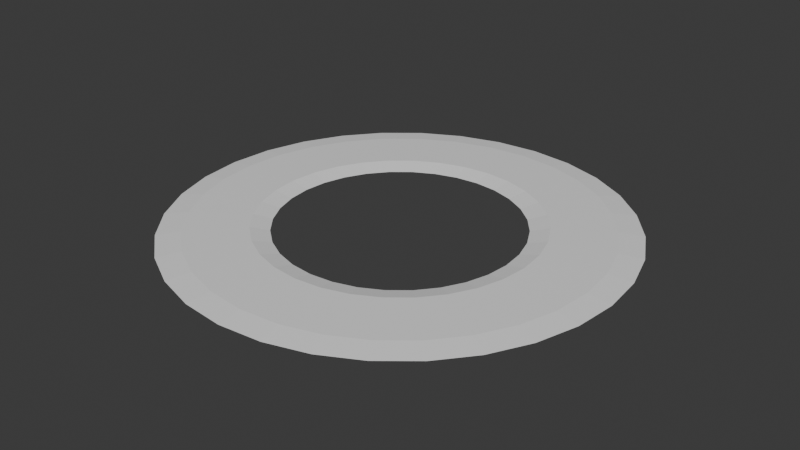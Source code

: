 # Source: rings.blend  (saved by Blender 4.3.34; exported with 4.5.12 LTS)
import bpy
from mathutils import Matrix  # noqa: F401  (used for matrix-valued properties, if any)

bpy.ops.wm.read_factory_settings(use_empty=True)
scene = bpy.context.scene
scene.name = 'Scene'

# ---- collections
col_collection = bpy.data.collections.new('Collection'); scene.collection.children.link(col_collection)

# ---- world
world_world = bpy.data.worlds.new('World'); scene.world = world_world
world_world.use_nodes = True; world_world.node_tree.nodes.clear()
_N = world_world.node_tree.nodes; _L = world_world.node_tree.links
n0 = _N.new('ShaderNodeOutputWorld'); n0.name = 'World Output'; n0.location = (300, 300)
n1 = _N.new('ShaderNodeBackground'); n1.name = 'Background'; n1.location = (10, 300)
n1.inputs[0].default_value = (0.05088, 0.05088, 0.05088, 1.0)
_L.new(n1.outputs[0], n0.inputs[0])
n0.is_active_output = True
world_world.color = (0.05088, 0.05088, 0.05088)
world_world.sun_shadow_jitter_overblur = 0.0

# ---- meshes
me_cylinder = bpy.data.meshes.new('Cylinder')
me_cylinder.from_pydata([(-0.006563, 1.45, -0.04738), (-0.006563, 1.45, 0.04116), (0.275, 1.422, -0.04738), (0.275, 1.422, 0.04116), (0.5458, 1.34, -0.04738), (0.5458, 1.34, 0.04116), (0.7953, 1.207, -0.04738), (0.7953, 1.207, 0.04116), (1.014, 1.027, -0.04738), (1.014, 1.027, 0.04116), (1.193, 0.8084, -0.04738), (1.193, 0.8084, 0.04116), (1.327, 0.5589, -0.04738), (1.327, 0.5589, 0.04116), (1.409, 0.2881, -0.04738), (1.409, 0.2881, 0.04116), (1.437, 0.006563, -0.04738), (1.437, 0.006563, 0.04116), (1.409, -0.275, -0.04738), (1.409, -0.275, 0.04116), (1.327, -0.5458, -0.04738), (1.327, -0.5458, 0.04116), (1.193, -0.7953, -0.04738), (1.193, -0.7953, 0.04116), (1.014, -1.014, -0.04738), (1.014, -1.014, 0.04116), (0.7953, -1.193, -0.04738), (0.7953, -1.193, 0.04116), (0.5458, -1.327, -0.04738), (0.5458, -1.327, 0.04116), (0.275, -1.409, -0.04738), (0.275, -1.409, 0.04116), (-0.006563, -1.437, -0.04738), (-0.006563, -1.437, 0.04116), (-0.2881, -1.409, -0.04738), (-0.2881, -1.409, 0.04116), (-0.5589, -1.327, -0.04738), (-0.5589, -1.327, 0.04116), (-0.8084, -1.193, -0.04738), (-0.8084, -1.193, 0.04116), (-1.027, -1.014, -0.04738), (-1.027, -1.014, 0.04116), (-1.207, -0.7953, -0.04738), (-1.207, -0.7953, 0.04116), (-1.34, -0.5458, -0.04738), (-1.34, -0.5458, 0.04116), (-1.422, -0.275, -0.04738), (-1.422, -0.275, 0.04116), (-1.45, 0.006563, -0.04738), (-1.45, 0.006563, 0.04116), (-1.422, 0.2881, -0.04738), (-1.422, 0.2881, 0.04116), (-1.34, 0.5589, -0.04738), (-1.34, 0.5589, 0.04116), (-1.207, 0.8084, -0.04738), (-1.207, 0.8084, 0.04116), (-1.027, 1.027, -0.04738), (-1.027, 1.027, 0.04116), (-0.8084, 1.207, -0.04738), (-0.8084, 1.207, 0.04116), (-0.5589, 1.34, -0.04738), (-0.5589, 1.34, 0.04116), (-0.2881, 1.422, -0.04738), (-0.2881, 1.422, 0.04116), (-0.4143, 2.056, 0.02735), (-0.4143, 2.056, -0.03357), (-0.8063, 1.937, 0.02735), (-0.8063, 1.937, -0.03357), (-1.168, 1.744, 0.02735), (-1.168, 1.744, -0.03357), (-1.484, 1.484, 0.02735), (-1.484, 1.484, -0.03357), (-1.744, 1.168, 0.02735), (-1.744, 1.168, -0.03357), (-1.937, 0.8063, 0.02735), (-1.937, 0.8063, -0.03357), (-2.056, 0.4143, 0.02735), (-2.056, 0.4143, -0.03357), (-2.096, 0.006563, 0.02735), (-2.096, 0.006563, -0.03357), (-2.056, -0.4011, 0.02735), (-2.056, -0.4011, -0.03357), (-1.937, -0.7932, 0.02735), (-1.937, -0.7932, -0.03357), (-1.744, -1.154, 0.02735), (-1.744, -1.154, -0.03357), (-1.484, -1.471, 0.02735), (-1.484, -1.471, -0.03357), (-1.168, -1.731, 0.02735), (-1.168, -1.731, -0.03357), (-0.8063, -1.924, 0.02735), (-0.8063, -1.924, -0.03357), (-0.4143, -2.043, 0.02735), (-0.4143, -2.043, -0.03357), (-0.006563, -2.083, 0.02735), (-0.006563, -2.083, -0.03357), (0.4011, -2.043, 0.02735), (0.4011, -2.043, -0.03357), (0.7932, -1.924, 0.02735), (0.7932, -1.924, -0.03357), (1.154, -1.731, 0.02735), (1.154, -1.731, -0.03357), (1.471, -1.471, 0.02735), (1.471, -1.471, -0.03357), (1.731, -1.154, 0.02735), (1.731, -1.154, -0.03357), (1.924, -0.7932, 0.02735), (1.924, -0.7932, -0.03357), (2.043, -0.4011, 0.02735), (2.043, -0.4011, -0.03357), (2.083, 0.006563, 0.02735), (2.083, 0.006563, -0.03357), (2.043, 0.4143, 0.02735), (2.043, 0.4143, -0.03357), (1.924, 0.8063, 0.02735), (1.924, 0.8063, -0.03357), (1.731, 1.168, 0.02735), (1.731, 1.168, -0.03357), (1.471, 1.484, 0.02735), (1.471, 1.484, -0.03357), (1.154, 1.744, 0.02735), (1.154, 1.744, -0.03357), (0.7932, 1.937, 0.02735), (0.7932, 1.937, -0.03357), (-0.006563, 2.096, 0.02735), (0.4011, 2.056, 0.02735), (0.4011, 2.056, -0.03357), (-0.006563, 2.096, -0.03357), (-0.006563, 2.344, -0.00254), (-0.4625, 2.299, -0.00254), (-0.4625, 2.299, -0.003678), (-0.006563, 2.344, -0.003678), (-0.9009, 2.166, -0.00254), (-0.9009, 2.166, -0.003678), (-1.305, 1.95, -0.00254), (-1.305, 1.95, -0.003678), (-1.659, 1.659, -0.00254), (-1.659, 1.659, -0.003678), (-1.95, 1.305, -0.00254), (-1.95, 1.305, -0.003678), (-2.166, 0.9009, -0.00254), (-2.166, 0.9009, -0.003678), (-2.299, 0.4625, -0.00254), (-2.299, 0.4625, -0.003678), (-2.344, 0.006563, -0.00254), (-2.344, 0.006563, -0.003678), (-2.299, -0.4494, -0.00254), (-2.299, -0.4494, -0.003678), (-2.166, -0.8878, -0.00254), (-2.166, -0.8878, -0.003678), (-1.95, -1.292, -0.00254), (-1.95, -1.292, -0.003678), (-1.659, -1.646, -0.00254), (-1.659, -1.646, -0.003678), (-1.305, -1.937, -0.00254), (-1.305, -1.937, -0.003678), (-0.9009, -2.153, -0.00254), (-0.9009, -2.153, -0.003678), (-0.4625, -2.286, -0.00254), (-0.4625, -2.286, -0.003678), (-0.006563, -2.331, -0.00254), (-0.006563, -2.331, -0.003678), (0.4494, -2.286, -0.00254), (0.4494, -2.286, -0.003678), (0.8878, -2.153, -0.00254), (0.8878, -2.153, -0.003678), (1.292, -1.937, -0.00254), (1.292, -1.937, -0.003678), (1.646, -1.646, -0.00254), (1.646, -1.646, -0.003678), (1.937, -1.292, -0.00254), (1.937, -1.292, -0.003678), (2.153, -0.8878, -0.00254), (2.153, -0.8878, -0.003678), (2.286, -0.4494, -0.00254), (2.286, -0.4494, -0.003678), (2.331, 0.006563, -0.00254), (2.331, 0.006563, -0.003678), (2.286, 0.4625, -0.00254), (2.286, 0.4625, -0.003678), (2.153, 0.9009, -0.00254), (2.153, 0.9009, -0.003678), (1.937, 1.305, -0.00254), (1.937, 1.305, -0.003678), (1.646, 1.659, -0.00254), (1.646, 1.659, -0.003678), (1.292, 1.95, -0.00254), (1.292, 1.95, -0.003678), (0.8878, 2.166, -0.00254), (0.8878, 2.166, -0.003678), (0.4494, 2.299, -0.00254), (0.4494, 2.299, -0.003678), (-0.006563, 1.254, -0.00431), (0.2368, 1.23, -0.00431), (0.2368, 1.23, -0.001908), (-0.006563, 1.254, -0.001908), (0.4709, 1.159, -0.00431), (0.4709, 1.159, -0.001908), (0.6866, 1.044, -0.00431), (0.6866, 1.044, -0.001908), (0.8757, 0.8888, -0.00431), (0.8757, 0.8888, -0.001908), (1.031, 0.6997, -0.00431), (1.031, 0.6997, -0.001908), (1.146, 0.484, -0.00431), (1.146, 0.484, -0.001908), (1.217, 0.25, -0.00431), (1.217, 0.25, -0.001908), (1.241, 0.006563, -0.00431), (1.241, 0.006563, -0.001908), (1.217, -0.2368, -0.00431), (1.217, -0.2368, -0.001908), (1.146, -0.4709, -0.00431), (1.146, -0.4709, -0.001908), (1.031, -0.6866, -0.00431), (1.031, -0.6866, -0.001908), (0.8757, -0.8757, -0.00431), (0.8757, -0.8757, -0.001908), (0.6866, -1.031, -0.00431), (0.6866, -1.031, -0.001908), (0.4709, -1.146, -0.00431), (0.4709, -1.146, -0.001908), (0.2368, -1.217, -0.00431), (0.2368, -1.217, -0.001908), (-0.006563, -1.241, -0.00431), (-0.006563, -1.241, -0.001908), (-0.25, -1.217, -0.00431), (-0.25, -1.217, -0.001908), (-0.484, -1.146, -0.00431), (-0.484, -1.146, -0.001908), (-0.6997, -1.031, -0.00431), (-0.6997, -1.031, -0.001908), (-0.8888, -0.8757, -0.00431), (-0.8888, -0.8757, -0.001908), (-1.044, -0.6866, -0.00431), (-1.044, -0.6866, -0.001908), (-1.159, -0.4709, -0.00431), (-1.159, -0.4709, -0.001908), (-1.23, -0.2368, -0.00431), (-1.23, -0.2368, -0.001908), (-1.254, 0.006563, -0.00431), (-1.254, 0.006563, -0.001908), (-1.23, 0.25, -0.00431), (-1.23, 0.25, -0.001908), (-1.159, 0.484, -0.00431), (-1.159, 0.484, -0.001908), (-1.044, 0.6997, -0.00431), (-1.044, 0.6997, -0.001908), (-0.8888, 0.8888, -0.00431), (-0.8888, 0.8888, -0.001908), (-0.6997, 1.044, -0.00431), (-0.6997, 1.044, -0.001908), (-0.484, 1.159, -0.00431), (-0.484, 1.159, -0.001908), (-0.25, 1.23, -0.00431), (-0.25, 1.23, -0.001908)], [], [(19, 21, 213, 211), (38, 36, 228, 230), (20, 18, 210, 212), (53, 55, 247, 245), (1, 3, 194, 195), (35, 37, 229, 227), (54, 52, 244, 246), (2, 0, 192, 193), (17, 19, 211, 209), (36, 34, 226, 228), (18, 16, 208, 210), (51, 53, 245, 243), (33, 35, 227, 225), (52, 50, 242, 244), (15, 17, 209, 207), (34, 32, 224, 226), (16, 14, 206, 208), (49, 51, 243, 241), (31, 33, 225, 223), (50, 48, 240, 242), (13, 15, 207, 205), (32, 30, 222, 224), (14, 12, 204, 206), (47, 49, 241, 239), (29, 31, 223, 221), (48, 46, 238, 240), (11, 13, 205, 203), (30, 28, 220, 222), (63, 1, 195, 255), (12, 10, 202, 204), (1, 63, 64, 124), (45, 47, 239, 237), (0, 62, 254, 192), (10, 12, 115, 117), (86, 88, 154, 152), (123, 121, 187, 189), (68, 70, 136, 134), (105, 103, 169, 171), (120, 122, 188, 186), (87, 85, 151, 153), (102, 104, 170, 168), (69, 67, 133, 135), (84, 86, 152, 150), (121, 119, 185, 187), (66, 68, 134, 132), (103, 101, 167, 169), (118, 120, 186, 184), (85, 83, 149, 151), (100, 102, 168, 166), (67, 65, 130, 133), (82, 84, 150, 148), (119, 117, 183, 185), (64, 66, 132, 129), (101, 99, 165, 167), (116, 118, 184, 182), (83, 81, 147, 149), (98, 100, 166, 164), (65, 127, 131, 130), (80, 82, 148, 146), (117, 115, 181, 183), (124, 64, 129, 128), (99, 97, 163, 165), (114, 116, 182, 180), (81, 79, 145, 147), (47, 45, 82, 80), (96, 98, 164, 162), (78, 80, 146, 144), (62, 0, 127, 65), (28, 30, 97, 99), (13, 11, 116, 114), (46, 48, 79, 81), (31, 29, 98, 96), (49, 47, 80, 78), (12, 14, 113, 115), (30, 32, 95, 97), (15, 13, 114, 112), (48, 50, 77, 79), (33, 31, 96, 94), (51, 49, 78, 76), (14, 16, 111, 113), (32, 34, 93, 95), (17, 15, 112, 110), (50, 52, 75, 77), (35, 33, 94, 92), (53, 51, 76, 74), (16, 18, 109, 111), (34, 36, 91, 93), (19, 17, 110, 108), (0, 2, 126, 127), (52, 54, 73, 75), (37, 35, 92, 90), (3, 1, 124, 125), (55, 53, 74, 72), (18, 20, 107, 109), (36, 38, 89, 91), (21, 19, 108, 106), (54, 56, 71, 73), (39, 37, 90, 88), (2, 4, 123, 126), (57, 55, 72, 70), (20, 22, 105, 107), (5, 3, 125, 122), (38, 40, 87, 89), (23, 21, 106, 104), (56, 58, 69, 71), (41, 39, 88, 86), (4, 6, 121, 123), (59, 57, 70, 68), (22, 24, 103, 105), (7, 5, 122, 120), (40, 42, 85, 87), (25, 23, 104, 102), (58, 60, 67, 69), (43, 41, 86, 84), (6, 8, 119, 121), (61, 59, 68, 66), (24, 26, 101, 103), (9, 7, 120, 118), (42, 44, 83, 85), (27, 25, 102, 100), (60, 62, 65, 67), (45, 43, 84, 82), (8, 10, 117, 119), (63, 61, 66, 64), (26, 28, 99, 101), (11, 9, 118, 116), (44, 46, 81, 83), (29, 27, 100, 98), (130, 131, 128, 129), (133, 130, 129, 132), (135, 133, 132, 134), (137, 135, 134, 136), (139, 137, 136, 138), (141, 139, 138, 140), (143, 141, 140, 142), (145, 143, 142, 144), (147, 145, 144, 146), (149, 147, 146, 148), (151, 149, 148, 150), (153, 151, 150, 152), (155, 153, 152, 154), (157, 155, 154, 156), (159, 157, 156, 158), (161, 159, 158, 160), (163, 161, 160, 162), (165, 163, 162, 164), (167, 165, 164, 166), (169, 167, 166, 168), (171, 169, 168, 170), (173, 171, 170, 172), (175, 173, 172, 174), (177, 175, 174, 176), (179, 177, 176, 178), (181, 179, 178, 180), (183, 181, 180, 182), (185, 183, 182, 184), (187, 185, 184, 186), (189, 187, 186, 188), (191, 189, 188, 190), (131, 191, 190, 128), (71, 69, 135, 137), (104, 106, 172, 170), (89, 87, 153, 155), (122, 125, 190, 188), (107, 105, 171, 173), (70, 72, 138, 136), (126, 123, 189, 191), (88, 90, 156, 154), (73, 71, 137, 139), (106, 108, 174, 172), (91, 89, 155, 157), (109, 107, 173, 175), (72, 74, 140, 138), (125, 124, 128, 190), (90, 92, 158, 156), (75, 73, 139, 141), (127, 126, 191, 131), (108, 110, 176, 174), (93, 91, 157, 159), (111, 109, 175, 177), (74, 76, 142, 140), (92, 94, 160, 158), (77, 75, 141, 143), (110, 112, 178, 176), (95, 93, 159, 161), (113, 111, 177, 179), (76, 78, 144, 142), (94, 96, 162, 160), (79, 77, 143, 145), (112, 114, 180, 178), (97, 95, 161, 163), (115, 113, 179, 181), (192, 195, 194, 193), (193, 194, 197, 196), (196, 197, 199, 198), (198, 199, 201, 200), (200, 201, 203, 202), (202, 203, 205, 204), (204, 205, 207, 206), (206, 207, 209, 208), (208, 209, 211, 210), (210, 211, 213, 212), (212, 213, 215, 214), (214, 215, 217, 216), (216, 217, 219, 218), (218, 219, 221, 220), (220, 221, 223, 222), (222, 223, 225, 224), (224, 225, 227, 226), (226, 227, 229, 228), (228, 229, 231, 230), (230, 231, 233, 232), (232, 233, 235, 234), (234, 235, 237, 236), (236, 237, 239, 238), (238, 239, 241, 240), (240, 241, 243, 242), (242, 243, 245, 244), (244, 245, 247, 246), (246, 247, 249, 248), (248, 249, 251, 250), (250, 251, 253, 252), (252, 253, 255, 254), (254, 255, 195, 192), (56, 54, 246, 248), (37, 39, 231, 229), (4, 2, 193, 196), (55, 57, 249, 247), (22, 20, 212, 214), (3, 5, 197, 194), (40, 38, 230, 232), (21, 23, 215, 213), (58, 56, 248, 250), (39, 41, 233, 231), (6, 4, 196, 198), (57, 59, 251, 249), (24, 22, 214, 216), (5, 7, 199, 197), (42, 40, 232, 234), (23, 25, 217, 215), (60, 58, 250, 252), (41, 43, 235, 233), (8, 6, 198, 200), (59, 61, 253, 251), (26, 24, 216, 218), (7, 9, 201, 199), (44, 42, 234, 236), (25, 27, 219, 217), (62, 60, 252, 254), (43, 45, 237, 235), (10, 8, 200, 202), (61, 63, 255, 253), (28, 26, 218, 220), (9, 11, 203, 201), (46, 44, 236, 238), (27, 29, 221, 219)])
_uv = me_cylinder.uv_layers.new(name='UVMap')
_uv.uv.foreach_set('vector', [0.7339, 0.9801, 0.7203, 0.9801, 0.6903, 0.5125, 0.7021, 0.5125, 0.3658, 0.01892, 0.4072, 0.01892, 0.4196, 0.4864, 0.3838, 0.4864, 0.7203, 0.01891, 0.7339, 0.01891, 0.7021, 0.4864, 0.6903, 0.4864, 0.2775, 0.9801, 0.2997, 0.9801, 0.3267, 0.5125, 0.3075, 0.5125, 0.4989, 0.9801, 0.5457, 0.9801, 0.5393, 0.5125, 0.4989, 0.5125, 0.4522, 0.9801, 0.4072, 0.9801, 0.4196, 0.5125, 0.4585, 0.5125, 0.2997, 0.01891, 0.2775, 0.01891, 0.3075, 0.4864, 0.3267, 0.4864, 0.5457, 0.01891, 0.4989, 0.01891, 0.4989, 0.4864, 0.5393, 0.4864, 0.7385, 0.9801, 0.7339, 0.9801, 0.7021, 0.5125, 0.706, 0.5125, 0.4072, 0.01892, 0.4522, 0.01892, 0.4585, 0.4864, 0.4196, 0.4864, 0.7339, 0.01891, 0.7385, 0.01891, 0.706, 0.4864, 0.7021, 0.4864, 0.2639, 0.9801, 0.2775, 0.9801, 0.3075, 0.5125, 0.2958, 0.5125, 0.4989, 0.9801, 0.4522, 0.9801, 0.4585, 0.5125, 0.4989, 0.5125, 0.2775, 0.01891, 0.2639, 0.01891, 0.2958, 0.4864, 0.3075, 0.4864, 0.7339, 0.9801, 0.7385, 0.9801, 0.706, 0.5125, 0.7021, 0.5125, 0.4522, 0.01892, 0.4989, 0.01892, 0.4989, 0.4864, 0.4585, 0.4864, 0.7385, 0.01891, 0.7339, 0.01891, 0.7021, 0.4864, 0.706, 0.4864, 0.2593, 0.9801, 0.2639, 0.9801, 0.2958, 0.5125, 0.2918, 0.5125, 0.5457, 0.9801, 0.4989, 0.9801, 0.4989, 0.5125, 0.5393, 0.5125, 0.2639, 0.01891, 0.2593, 0.01891, 0.2918, 0.4864, 0.2958, 0.4864, 0.7203, 0.9801, 0.7339, 0.9801, 0.7021, 0.5125, 0.6903, 0.5125, 0.4989, 0.01892, 0.5457, 0.01892, 0.5393, 0.4864, 0.4989, 0.4864, 0.7339, 0.01891, 0.7203, 0.01891, 0.6903, 0.4864, 0.7021, 0.4864, 0.2639, 0.9801, 0.2593, 0.9801, 0.2918, 0.5125, 0.2958, 0.5125, 0.5906, 0.9801, 0.5457, 0.9801, 0.5393, 0.5125, 0.5782, 0.5125, 0.2593, 0.01891, 0.2639, 0.01891, 0.2958, 0.4864, 0.2918, 0.4864, 0.6981, 0.9801, 0.7203, 0.9801, 0.6903, 0.5125, 0.6711, 0.5125, 0.5457, 0.01892, 0.5906, 0.01892, 0.5782, 0.4864, 0.5393, 0.4864, 0.4522, 0.9801, 0.4989, 0.9801, 0.4989, 0.5125, 0.4585, 0.5125, 0.7203, 0.01891, 0.6981, 0.01891, 0.6711, 0.4864, 0.6903, 0.4864, 0.4989, 0.9801, 0.4522, 0.9801, 0.4312, 0.8302, 0.4989, 0.8302, 0.2775, 0.9801, 0.2639, 0.9801, 0.2958, 0.5125, 0.3075, 0.5125, 0.4989, 0.01891, 0.4522, 0.01891, 0.4585, 0.4864, 0.4989, 0.4864, 0.6981, 0.01891, 0.7203, 0.01891, 0.8194, 0.1688, 0.7874, 0.1688, 0.2536, 0.8302, 0.3062, 0.8302, 0.2834, 0.5057, 0.2246, 0.5057, 0.6317, 0.1688, 0.6917, 0.1688, 0.7145, 0.4933, 0.6474, 0.4933, 0.3062, 0.8302, 0.2536, 0.8302, 0.2246, 0.5057, 0.2834, 0.5057, 0.7874, 0.1688, 0.7442, 0.1688, 0.7733, 0.4933, 0.8215, 0.4933, 0.6917, 0.8302, 0.6317, 0.8302, 0.6474, 0.5057, 0.7145, 0.5057, 0.2536, 0.1688, 0.2105, 0.1688, 0.1763, 0.4933, 0.2246, 0.4933, 0.7442, 0.8302, 0.7874, 0.8302, 0.8215, 0.5057, 0.7733, 0.5057, 0.3062, 0.1688, 0.3661, 0.1688, 0.3504, 0.4933, 0.2834, 0.4933, 0.2105, 0.8302, 0.2536, 0.8302, 0.2246, 0.5057, 0.1763, 0.5057, 0.6917, 0.1688, 0.7442, 0.1688, 0.7733, 0.4933, 0.7145, 0.4933, 0.3661, 0.8302, 0.3062, 0.8302, 0.2834, 0.5057, 0.3504, 0.5057, 0.7442, 0.1688, 0.6917, 0.1688, 0.7145, 0.4933, 0.7733, 0.4933, 0.7442, 0.8302, 0.6917, 0.8302, 0.7145, 0.5057, 0.7733, 0.5057, 0.2105, 0.1688, 0.1784, 0.1688, 0.1405, 0.4933, 0.1763, 0.4933, 0.6917, 0.8302, 0.7442, 0.8302, 0.7733, 0.5057, 0.7145, 0.5057, 0.3661, 0.1688, 0.4312, 0.1688, 0.4232, 0.4933, 0.3504, 0.4933, 0.1784, 0.8302, 0.2105, 0.8302, 0.1763, 0.5057, 0.1405, 0.5057, 0.7442, 0.1688, 0.7874, 0.1688, 0.8215, 0.4933, 0.7733, 0.4933, 0.4312, 0.8302, 0.3661, 0.8302, 0.3504, 0.5057, 0.4232, 0.5057, 0.6917, 0.1688, 0.6317, 0.1688, 0.6474, 0.4933, 0.7145, 0.4933, 0.7874, 0.8302, 0.7442, 0.8302, 0.7733, 0.5057, 0.8215, 0.5057, 0.1784, 0.1688, 0.1587, 0.1688, 0.1184, 0.4933, 0.1405, 0.4933, 0.6317, 0.8302, 0.6917, 0.8302, 0.7145, 0.5057, 0.6474, 0.5057, 0.4312, 0.1688, 0.4989, 0.1688, 0.4989, 0.4933, 0.4232, 0.4933, 0.1587, 0.8302, 0.1784, 0.8302, 0.1405, 0.5057, 0.1184, 0.5057, 0.7874, 0.1688, 0.8194, 0.1688, 0.8574, 0.4933, 0.8215, 0.4933, 0.4989, 0.8302, 0.4312, 0.8302, 0.4232, 0.5057, 0.4989, 0.5057, 0.6317, 0.1688, 0.5666, 0.1688, 0.5746, 0.4933, 0.6474, 0.4933, 0.8194, 0.8302, 0.7874, 0.8302, 0.8215, 0.5057, 0.8574, 0.5057, 0.1587, 0.1688, 0.152, 0.1688, 0.1109, 0.4933, 0.1184, 0.4933, 0.2639, 0.9801, 0.2775, 0.9801, 0.1784, 0.8302, 0.1587, 0.8302, 0.5666, 0.8302, 0.6317, 0.8302, 0.6474, 0.5057, 0.5746, 0.5057, 0.152, 0.8302, 0.1587, 0.8302, 0.1184, 0.5057, 0.1109, 0.5057, 0.4522, 0.01891, 0.4989, 0.01891, 0.4989, 0.1688, 0.4312, 0.1688, 0.5906, 0.01892, 0.5457, 0.01892, 0.5666, 0.1688, 0.6317, 0.1688, 0.7203, 0.9801, 0.6981, 0.9801, 0.7874, 0.8302, 0.8194, 0.8302, 0.2639, 0.01891, 0.2593, 0.01891, 0.152, 0.1688, 0.1587, 0.1688, 0.5457, 0.9801, 0.5906, 0.9801, 0.6317, 0.8302, 0.5666, 0.8302, 0.2593, 0.9801, 0.2639, 0.9801, 0.1587, 0.8302, 0.152, 0.8302, 0.7203, 0.01891, 0.7339, 0.01891, 0.8392, 0.1688, 0.8194, 0.1688, 0.5457, 0.01892, 0.4989, 0.01892, 0.4989, 0.1688, 0.5666, 0.1688, 0.7339, 0.9801, 0.7203, 0.9801, 0.8194, 0.8302, 0.8392, 0.8302, 0.2593, 0.01891, 0.2639, 0.01891, 0.1587, 0.1688, 0.152, 0.1688, 0.4989, 0.9801, 0.5457, 0.9801, 0.5666, 0.8302, 0.4989, 0.8302, 0.2639, 0.9801, 0.2593, 0.9801, 0.152, 0.8302, 0.1587, 0.8302, 0.7339, 0.01891, 0.7385, 0.01891, 0.8458, 0.1688, 0.8392, 0.1688, 0.4989, 0.01892, 0.4522, 0.01892, 0.4312, 0.1688, 0.4989, 0.1688, 0.7385, 0.9801, 0.7339, 0.9801, 0.8392, 0.8302, 0.8458, 0.8302, 0.2639, 0.01891, 0.2775, 0.01891, 0.1784, 0.1688, 0.1587, 0.1688, 0.4522, 0.9801, 0.4989, 0.9801, 0.4989, 0.8302, 0.4312, 0.8302, 0.2775, 0.9801, 0.2639, 0.9801, 0.1587, 0.8302, 0.1784, 0.8302, 0.7385, 0.01891, 0.7339, 0.01891, 0.8392, 0.1688, 0.8458, 0.1688, 0.4522, 0.01892, 0.4072, 0.01892, 0.3661, 0.1688, 0.4312, 0.1688, 0.7339, 0.9801, 0.7385, 0.9801, 0.8458, 0.8302, 0.8392, 0.8302, 0.4989, 0.01891, 0.5457, 0.01891, 0.5666, 0.1688, 0.4989, 0.1688, 0.2775, 0.01891, 0.2997, 0.01891, 0.2105, 0.1688, 0.1784, 0.1688, 0.4072, 0.9801, 0.4522, 0.9801, 0.4312, 0.8302, 0.3661, 0.8302, 0.5457, 0.9801, 0.4989, 0.9801, 0.4989, 0.8302, 0.5666, 0.8302, 0.2997, 0.9801, 0.2775, 0.9801, 0.1784, 0.8302, 0.2105, 0.8302, 0.7339, 0.01891, 0.7203, 0.01891, 0.8194, 0.1688, 0.8392, 0.1688, 0.4072, 0.01892, 0.3658, 0.01892, 0.3062, 0.1688, 0.3661, 0.1688, 0.7203, 0.9801, 0.7339, 0.9801, 0.8392, 0.8302, 0.8194, 0.8302, 0.2997, 0.01891, 0.3295, 0.01891, 0.2536, 0.1688, 0.2105, 0.1688, 0.3658, 0.9801, 0.4072, 0.9801, 0.3661, 0.8302, 0.3062, 0.8302, 0.5457, 0.01891, 0.5906, 0.01891, 0.6317, 0.1688, 0.5666, 0.1688, 0.3295, 0.9801, 0.2997, 0.9801, 0.2105, 0.8302, 0.2536, 0.8302, 0.7203, 0.01891, 0.6981, 0.01892, 0.7874, 0.1688, 0.8194, 0.1688, 0.5906, 0.9801, 0.5457, 0.9801, 0.5666, 0.8302, 0.6317, 0.8302, 0.3658, 0.01892, 0.3295, 0.01892, 0.2536, 0.1688, 0.3062, 0.1688, 0.6981, 0.9801, 0.7203, 0.9801, 0.8194, 0.8302, 0.7874, 0.8302, 0.3295, 0.01891, 0.3658, 0.01891, 0.3062, 0.1688, 0.2536, 0.1688, 0.3295, 0.9801, 0.3658, 0.9801, 0.3062, 0.8302, 0.2536, 0.8302, 0.5906, 0.01891, 0.632, 0.01891, 0.6917, 0.1688, 0.6317, 0.1688, 0.3658, 0.9801, 0.3295, 0.9801, 0.2536, 0.8302, 0.3062, 0.8302, 0.6981, 0.01892, 0.6683, 0.01892, 0.7442, 0.1688, 0.7874, 0.1688, 0.632, 0.9801, 0.5906, 0.9801, 0.6317, 0.8302, 0.6917, 0.8302, 0.3295, 0.01892, 0.2997, 0.01892, 0.2105, 0.1688, 0.2536, 0.1688, 0.6683, 0.9801, 0.6981, 0.9801, 0.7874, 0.8302, 0.7442, 0.8302, 0.3658, 0.01891, 0.4072, 0.01891, 0.3661, 0.1688, 0.3062, 0.1688, 0.2997, 0.9801, 0.3295, 0.9801, 0.2536, 0.8302, 0.2105, 0.8302, 0.632, 0.01891, 0.6683, 0.01891, 0.7442, 0.1688, 0.6917, 0.1688, 0.4072, 0.9801, 0.3658, 0.9801, 0.3062, 0.8302, 0.3661, 0.8302, 0.6683, 0.01892, 0.632, 0.01892, 0.6917, 0.1688, 0.7442, 0.1688, 0.6683, 0.9801, 0.632, 0.9801, 0.6917, 0.8302, 0.7442, 0.8302, 0.2997, 0.01892, 0.2775, 0.01891, 0.1784, 0.1688, 0.2105, 0.1688, 0.632, 0.9801, 0.6683, 0.9801, 0.7442, 0.8302, 0.6917, 0.8302, 0.4072, 0.01891, 0.4522, 0.01891, 0.4312, 0.1688, 0.3661, 0.1688, 0.2775, 0.9801, 0.2997, 0.9801, 0.2105, 0.8302, 0.1784, 0.8302, 0.6683, 0.01891, 0.6981, 0.01891, 0.7874, 0.1688, 0.7442, 0.1688, 0.4522, 0.9801, 0.4072, 0.9801, 0.3661, 0.8302, 0.4312, 0.8302, 0.632, 0.01892, 0.5906, 0.01892, 0.6317, 0.1688, 0.6917, 0.1688, 0.6981, 0.9801, 0.6683, 0.9801, 0.7442, 0.8302, 0.7874, 0.8302, 0.2775, 0.01891, 0.2639, 0.01891, 0.1587, 0.1688, 0.1784, 0.1688, 0.5906, 0.9801, 0.632, 0.9801, 0.6917, 0.8302, 0.6317, 0.8302, 0.4232, 0.4933, 0.4989, 0.4933, 0.4989, 0.5057, 0.4232, 0.5057, 0.3504, 0.4933, 0.4232, 0.4933, 0.4232, 0.5057, 0.3504, 0.5057, 0.2834, 0.4933, 0.3504, 0.4933, 0.3504, 0.5057, 0.2834, 0.5057, 0.2246, 0.4933, 0.2834, 0.4933, 0.2834, 0.5057, 0.2246, 0.5057, 0.1763, 0.4933, 0.2246, 0.4933, 0.2246, 0.5057, 0.1763, 0.5057, 0.1405, 0.4933, 0.1763, 0.4933, 0.1763, 0.5057, 0.1405, 0.5057, 0.1184, 0.4933, 0.1405, 0.4933, 0.1405, 0.5057, 0.1184, 0.5057, 0.1109, 0.4933, 0.1184, 0.4933, 0.1184, 0.5057, 0.1109, 0.5057, 0.1184, 0.4933, 0.1109, 0.4933, 0.1109, 0.5057, 0.1184, 0.5057, 0.1405, 0.4933, 0.1184, 0.4933, 0.1184, 0.5057, 0.1405, 0.5057, 0.1763, 0.4933, 0.1405, 0.4933, 0.1405, 0.5057, 0.1763, 0.5057, 0.2246, 0.4933, 0.1763, 0.4933, 0.1763, 0.5057, 0.2246, 0.5057, 0.2834, 0.4933, 0.2246, 0.4933, 0.2246, 0.5057, 0.2834, 0.5057, 0.3504, 0.4933, 0.2834, 0.4933, 0.2834, 0.5057, 0.3504, 0.5057, 0.4232, 0.4933, 0.3504, 0.4933, 0.3504, 0.5057, 0.4232, 0.5057, 0.4989, 0.4933, 0.4232, 0.4933, 0.4232, 0.5057, 0.4989, 0.5057, 0.5746, 0.4933, 0.4989, 0.4933, 0.4989, 0.5057, 0.5746, 0.5057, 0.6474, 0.4933, 0.5746, 0.4933, 0.5746, 0.5057, 0.6474, 0.5057, 0.7145, 0.4933, 0.6474, 0.4933, 0.6474, 0.5057, 0.7145, 0.5057, 0.7733, 0.4933, 0.7145, 0.4933, 0.7145, 0.5057, 0.7733, 0.5057, 0.8215, 0.4933, 0.7733, 0.4933, 0.7733, 0.5057, 0.8215, 0.5057, 0.8574, 0.4933, 0.8215, 0.4933, 0.8215, 0.5057, 0.8574, 0.5057, 0.8794, 0.4933, 0.8574, 0.4933, 0.8574, 0.5057, 0.8794, 0.5057, 0.8869, 0.4933, 0.8794, 0.4933, 0.8794, 0.5057, 0.8869, 0.5057, 0.8794, 0.4933, 0.8869, 0.4933, 0.8869, 0.5057, 0.8794, 0.5057, 0.8574, 0.4933, 0.8794, 0.4933, 0.8794, 0.5057, 0.8574, 0.5057, 0.8215, 0.4933, 0.8574, 0.4933, 0.8574, 0.5057, 0.8215, 0.5057, 0.7733, 0.4933, 0.8215, 0.4933, 0.8215, 0.5057, 0.7733, 0.5057, 0.7145, 0.4933, 0.7733, 0.4933, 0.7733, 0.5057, 0.7145, 0.5057, 0.6474, 0.4933, 0.7145, 0.4933, 0.7145, 0.5057, 0.6474, 0.5057, 0.5746, 0.4933, 0.6474, 0.4933, 0.6474, 0.5057, 0.5746, 0.5057, 0.4989, 0.4933, 0.5746, 0.4933, 0.5746, 0.5057, 0.4989, 0.5057, 0.2536, 0.1688, 0.3062, 0.1688, 0.2834, 0.4933, 0.2246, 0.4933, 0.7874, 0.8302, 0.8194, 0.8302, 0.8574, 0.5057, 0.8215, 0.5057, 0.3062, 0.1688, 0.2536, 0.1688, 0.2246, 0.4933, 0.2834, 0.4933, 0.6317, 0.8302, 0.5666, 0.8302, 0.5746, 0.5057, 0.6474, 0.5057, 0.8194, 0.1688, 0.7874, 0.1688, 0.8215, 0.4933, 0.8574, 0.4933, 0.2536, 0.8302, 0.2105, 0.8302, 0.1763, 0.5057, 0.2246, 0.5057, 0.5666, 0.1688, 0.6317, 0.1688, 0.6474, 0.4933, 0.5746, 0.4933, 0.3062, 0.8302, 0.3661, 0.8302, 0.3504, 0.5057, 0.2834, 0.5057, 0.2105, 0.1688, 0.2536, 0.1688, 0.2246, 0.4933, 0.1763, 0.4933, 0.8194, 0.8302, 0.8392, 0.8302, 0.8794, 0.5057, 0.8574, 0.5057, 0.3661, 0.1688, 0.3062, 0.1688, 0.2834, 0.4933, 0.3504, 0.4933, 0.8392, 0.1688, 0.8194, 0.1688, 0.8574, 0.4933, 0.8794, 0.4933, 0.2105, 0.8302, 0.1784, 0.8302, 0.1405, 0.5057, 0.1763, 0.5057, 0.5666, 0.8302, 0.4989, 0.8302, 0.4989, 0.5057, 0.5746, 0.5057, 0.3661, 0.8302, 0.4312, 0.8302, 0.4232, 0.5057, 0.3504, 0.5057, 0.1784, 0.1688, 0.2105, 0.1688, 0.1763, 0.4933, 0.1405, 0.4933, 0.4989, 0.1688, 0.5666, 0.1688, 0.5746, 0.4933, 0.4989, 0.4933, 0.8392, 0.8302, 0.8458, 0.8302, 0.8869, 0.5057, 0.8794, 0.5057, 0.4312, 0.1688, 0.3661, 0.1688, 0.3504, 0.4933, 0.4232, 0.4933, 0.8458, 0.1688, 0.8392, 0.1688, 0.8794, 0.4933, 0.8869, 0.4933, 0.1784, 0.8302, 0.1587, 0.8302, 0.1184, 0.5057, 0.1405, 0.5057, 0.4312, 0.8302, 0.4989, 0.8302, 0.4989, 0.5057, 0.4232, 0.5057, 0.1587, 0.1688, 0.1784, 0.1688, 0.1405, 0.4933, 0.1184, 0.4933, 0.8458, 0.8302, 0.8392, 0.8302, 0.8794, 0.5057, 0.8869, 0.5057, 0.4989, 0.1688, 0.4312, 0.1688, 0.4232, 0.4933, 0.4989, 0.4933, 0.8392, 0.1688, 0.8458, 0.1688, 0.8869, 0.4933, 0.8794, 0.4933, 0.1587, 0.8302, 0.152, 0.8302, 0.1109, 0.5057, 0.1184, 0.5057, 0.4989, 0.8302, 0.5666, 0.8302, 0.5746, 0.5057, 0.4989, 0.5057, 0.152, 0.1688, 0.1587, 0.1688, 0.1184, 0.4933, 0.1109, 0.4933, 0.8392, 0.8302, 0.8194, 0.8302, 0.8574, 0.5057, 0.8794, 0.5057, 0.5666, 0.1688, 0.4989, 0.1688, 0.4989, 0.4933, 0.5746, 0.4933, 0.8194, 0.1688, 0.8392, 0.1688, 0.8794, 0.4933, 0.8574, 0.4933, 0.4989, 0.4864, 0.4989, 0.5125, 0.5393, 0.5125, 0.5393, 0.4864, 0.5393, 0.4864, 0.5393, 0.5125, 0.5782, 0.5125, 0.5782, 0.4864, 0.5782, 0.4864, 0.5782, 0.5125, 0.614, 0.5125, 0.614, 0.4864, 0.614, 0.4864, 0.614, 0.5125, 0.6454, 0.5125, 0.6454, 0.4864, 0.6454, 0.4864, 0.6454, 0.5125, 0.6711, 0.5125, 0.6711, 0.4864, 0.6711, 0.4864, 0.6711, 0.5125, 0.6903, 0.5125, 0.6903, 0.4864, 0.6903, 0.4864, 0.6903, 0.5125, 0.7021, 0.5125, 0.7021, 0.4864, 0.7021, 0.4864, 0.7021, 0.5125, 0.706, 0.5125, 0.706, 0.4864, 0.706, 0.4864, 0.706, 0.5125, 0.7021, 0.5125, 0.7021, 0.4864, 0.7021, 0.4864, 0.7021, 0.5125, 0.6903, 0.5125, 0.6903, 0.4864, 0.6903, 0.4864, 0.6903, 0.5125, 0.6711, 0.5125, 0.6711, 0.4864, 0.6711, 0.4864, 0.6711, 0.5125, 0.6454, 0.5125, 0.6454, 0.4864, 0.6454, 0.4864, 0.6454, 0.5125, 0.614, 0.5125, 0.614, 0.4864, 0.614, 0.4864, 0.614, 0.5125, 0.5782, 0.5125, 0.5782, 0.4864, 0.5782, 0.4864, 0.5782, 0.5125, 0.5393, 0.5125, 0.5393, 0.4864, 0.5393, 0.4864, 0.5393, 0.5125, 0.4989, 0.5125, 0.4989, 0.4864, 0.4989, 0.4864, 0.4989, 0.5125, 0.4585, 0.5125, 0.4585, 0.4864, 0.4585, 0.4864, 0.4585, 0.5125, 0.4196, 0.5125, 0.4196, 0.4864, 0.4196, 0.4864, 0.4196, 0.5125, 0.3838, 0.5125, 0.3838, 0.4864, 0.3838, 0.4864, 0.3838, 0.5125, 0.3524, 0.5125, 0.3524, 0.4864, 0.3524, 0.4864, 0.3524, 0.5125, 0.3267, 0.5125, 0.3267, 0.4864, 0.3267, 0.4864, 0.3267, 0.5125, 0.3075, 0.5125, 0.3075, 0.4864, 0.3075, 0.4864, 0.3075, 0.5125, 0.2958, 0.5125, 0.2958, 0.4864, 0.2958, 0.4864, 0.2958, 0.5125, 0.2918, 0.5125, 0.2918, 0.4864, 0.2918, 0.4864, 0.2918, 0.5125, 0.2958, 0.5125, 0.2958, 0.4864, 0.2958, 0.4864, 0.2958, 0.5125, 0.3075, 0.5125, 0.3075, 0.4864, 0.3075, 0.4864, 0.3075, 0.5125, 0.3267, 0.5125, 0.3267, 0.4864, 0.3267, 0.4864, 0.3267, 0.5125, 0.3524, 0.5125, 0.3524, 0.4864, 0.3524, 0.4864, 0.3524, 0.5125, 0.3838, 0.5125, 0.3838, 0.4864, 0.3838, 0.4864, 0.3838, 0.5125, 0.4196, 0.5125, 0.4196, 0.4864, 0.4196, 0.4864, 0.4196, 0.5125, 0.4585, 0.5125, 0.4585, 0.4864, 0.4585, 0.4864, 0.4585, 0.5125, 0.4989, 0.5125, 0.4989, 0.4864, 0.3295, 0.01891, 0.2997, 0.01891, 0.3267, 0.4864, 0.3524, 0.4864, 0.4072, 0.9801, 0.3658, 0.9801, 0.3838, 0.5125, 0.4196, 0.5125, 0.5906, 0.01891, 0.5457, 0.01891, 0.5393, 0.4864, 0.5782, 0.4864, 0.2997, 0.9801, 0.3295, 0.9801, 0.3524, 0.5125, 0.3267, 0.5125, 0.6981, 0.01892, 0.7203, 0.01891, 0.6903, 0.4864, 0.6711, 0.4864, 0.5457, 0.9801, 0.5906, 0.9801, 0.5782, 0.5125, 0.5393, 0.5125, 0.3295, 0.01892, 0.3658, 0.01892, 0.3838, 0.4864, 0.3524, 0.4864, 0.7203, 0.9801, 0.6981, 0.9801, 0.6711, 0.5125, 0.6903, 0.5125, 0.3658, 0.01891, 0.3295, 0.01891, 0.3524, 0.4864, 0.3838, 0.4864, 0.3658, 0.9801, 0.3295, 0.9801, 0.3524, 0.5125, 0.3838, 0.5125, 0.632, 0.01891, 0.5906, 0.01891, 0.5782, 0.4864, 0.614, 0.4864, 0.3295, 0.9801, 0.3658, 0.9801, 0.3838, 0.5125, 0.3524, 0.5125, 0.6683, 0.01892, 0.6981, 0.01892, 0.6711, 0.4864, 0.6454, 0.4864, 0.5906, 0.9801, 0.632, 0.9801, 0.614, 0.5125, 0.5782, 0.5125, 0.2997, 0.01892, 0.3295, 0.01892, 0.3524, 0.4864, 0.3267, 0.4864, 0.6981, 0.9801, 0.6683, 0.9801, 0.6454, 0.5125, 0.6711, 0.5125, 0.4072, 0.01891, 0.3658, 0.01891, 0.3838, 0.4864, 0.4196, 0.4864, 0.3295, 0.9801, 0.2997, 0.9801, 0.3267, 0.5125, 0.3524, 0.5125, 0.6683, 0.01891, 0.632, 0.01891, 0.614, 0.4864, 0.6454, 0.4864, 0.3658, 0.9801, 0.4072, 0.9801, 0.4196, 0.5125, 0.3838, 0.5125, 0.632, 0.01892, 0.6683, 0.01892, 0.6454, 0.4864, 0.614, 0.4864, 0.632, 0.9801, 0.6683, 0.9801, 0.6454, 0.5125, 0.614, 0.5125, 0.2775, 0.01891, 0.2997, 0.01892, 0.3267, 0.4864, 0.3075, 0.4864, 0.6683, 0.9801, 0.632, 0.9801, 0.614, 0.5125, 0.6454, 0.5125, 0.4522, 0.01891, 0.4072, 0.01891, 0.4196, 0.4864, 0.4585, 0.4864, 0.2997, 0.9801, 0.2775, 0.9801, 0.3075, 0.5125, 0.3267, 0.5125, 0.6981, 0.01891, 0.6683, 0.01891, 0.6454, 0.4864, 0.6711, 0.4864, 0.4072, 0.9801, 0.4522, 0.9801, 0.4585, 0.5125, 0.4196, 0.5125, 0.5906, 0.01892, 0.632, 0.01892, 0.614, 0.4864, 0.5782, 0.4864, 0.6683, 0.9801, 0.6981, 0.9801, 0.6711, 0.5125, 0.6454, 0.5125, 0.2639, 0.01891, 0.2775, 0.01891, 0.3075, 0.4864, 0.2958, 0.4864, 0.632, 0.9801, 0.5906, 0.9801, 0.5782, 0.5125, 0.614, 0.5125])
me_cylinder.update()
me_cylinder_001 = bpy.data.meshes.new('Cylinder.001')
me_cylinder_001.from_pydata([], [], [])
_uv = me_cylinder_001.uv_layers.new(name='UVMap')
_uv.uv.foreach_set('vector', [])
me_cylinder_001.update()

# ---- objects
ob_cylinder = bpy.data.objects.new('Cylinder', me_cylinder)
ob_cylinder_001 = bpy.data.objects.new('Cylinder.001', me_cylinder_001)

# ---- transforms, parenting, visibility, modifiers, constraints
ob_cylinder.location = (0.0, 0.0, 0.0)
ob_cylinder_001.location = (0.0, 0.0, 0.0)

# ---- collection membership
col_collection.objects.link(ob_cylinder)
col_collection.objects.link(ob_cylinder_001)

# ---- scene / render settings (as saved in the file)
scene.frame_start = 1; scene.frame_end = 250; scene.frame_set(71)
scene.render.engine = 'BLENDER_EEVEE_NEXT'
bpy.context.view_layer.update()

# ---- added for rendering (the .blend has no active camera and no usable light): camera, sun
cam_auto = bpy.data.cameras.new('AutoCamera')
cam_auto.lens = 50.0
cam_auto.sensor_width = 36.0
cam_auto.clip_end = 1000.0
ob_auto_camera = bpy.data.objects.new('AutoCamera', cam_auto)
scene.collection.objects.link(ob_auto_camera)
ob_auto_camera.location = (6.11008, -7.33342, 4.89021)
ob_auto_camera.rotation_euler = (1.09748, -7.21219e-08, 0.694738)
scene.camera = ob_auto_camera
light_auto_sun = bpy.data.lights.new('AutoSun', 'SUN')
light_auto_sun.energy = 3.0
light_auto_sun.angle = 0.0523599
ob_auto_sun = bpy.data.objects.new('AutoSun', light_auto_sun)
scene.collection.objects.link(ob_auto_sun)
ob_auto_sun.rotation_euler = (0.872665, 0.174533, 0.523599)
bpy.context.view_layer.update()
